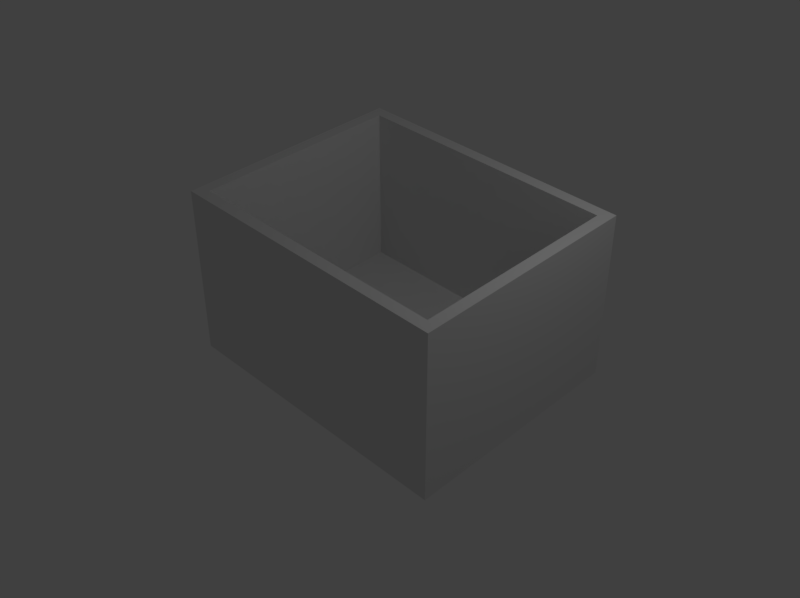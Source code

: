 # Source: boxinsert0.blend  (saved by Blender 2.79.0; exported with 4.5.12 LTS)
import bpy
from mathutils import Matrix  # noqa: F401  (used for matrix-valued properties, if any)

bpy.ops.wm.read_factory_settings(use_empty=True)
scene = bpy.context.scene
scene.name = 'Scene'

# ---- collections
col_collection_1 = bpy.data.collections.new('Collection 1'); scene.collection.children.link(col_collection_1)

# ---- world
world_world = bpy.data.worlds.new('World'); scene.world = world_world
world_world.color = (0.05088, 0.05088, 0.05088)
world_world.use_sun_shadow = False
world_world.sun_shadow_jitter_overblur = 0.0
world_world.cycles.sampling_method = 'MANUAL'

# ---- cameras
cam_camera = bpy.data.cameras.new('Camera')
cam_camera.clip_end = 100.0
cam_camera.lens = 43.96
cam_camera.sensor_width = 32.0
cam_camera.sensor_height = 18.0
cam_camera.ortho_scale = 7.314
cam_camera.dof.focus_distance = 0.0
cam_camera.dof.aperture_fstop = 128.0

# ---- lights
light_lamp = bpy.data.lights.new('Lamp', 'POINT')
light_lamp.transmission_factor = 0.0
light_lamp.cutoff_distance = 30.0
light_lamp.energy = 100.0
light_lamp.shadow_buffer_clip_start = 1.001
light_lamp.shadow_soft_size = 0.1
light_lamp.shadow_maximum_resolution = 0.006
light_lamp.use_absolute_resolution = True

# ---- meshes
me_cube = bpy.data.meshes.new('Cube')
me_cube.from_pydata([(-2.5, -2.0, -1.5), (-2.5, 2.0, -1.5), (2.5, 2.0, -1.5), (2.5, -2.0, -1.5), (-2.5, -2.0, 1.5), (-2.5, 2.0, 1.5), (2.5, 2.0, 1.5), (2.5, -2.0, 1.5), (-2.3, -1.8, -1.3), (-2.3, 1.8, -1.3), (2.3, 1.8, -1.3), (2.3, -1.8, -1.3), (-2.3, -1.8, 1.5), (-2.3, 1.8, 1.5), (2.3, 1.8, 1.5), (2.3, -1.8, 1.5)], [], [(0, 1, 2, 3), (0, 4, 5, 1), (1, 5, 6, 2), (2, 6, 7, 3), (3, 7, 4, 0), (8, 11, 10, 9), (8, 9, 13, 12), (9, 10, 14, 13), (10, 11, 15, 14), (11, 8, 12, 15), (5, 4, 12, 13), (6, 5, 13, 14), (7, 6, 14, 15), (4, 7, 15, 12)])
me_cube.use_remesh_preserve_volume = False
me_cube.use_remesh_preserve_attributes = False
me_cube.use_mirror_vertex_groups = False
me_cube.update()

# ---- objects
ob_cube = bpy.data.objects.new('Cube', me_cube)
ob_lamp = bpy.data.objects.new('Lamp', light_lamp)
ob_camera = bpy.data.objects.new('Camera', cam_camera)

# ---- transforms, parenting, visibility, modifiers, constraints
ob_cube.location = (0.0, 0.0, 0.0)
ob_cube.lineart.crease_threshold = 0.0
ob_lamp.location = (4.076, 1.005, 5.904)
ob_lamp.rotation_euler = (0.6503, 0.05522, 1.866)
ob_lamp.lock_rotations_4d = False
ob_lamp.empty_display_type = 'ARROWS'
ob_lamp.color = (0.0, 0.0, 0.0, 0.0)
ob_lamp.lineart.crease_threshold = 0.0
ob_camera.location = (10.0, -10.0, 10.0)
ob_camera.rotation_euler = (0.9425, 0.0, 0.7854)
ob_camera.lock_rotations_4d = False
ob_camera.empty_display_type = 'ARROWS'
ob_camera.color = (0.0, 0.0, 0.0, 0.0)
ob_camera.display_type = 'WIRE'
ob_camera.lineart.crease_threshold = 0.0

# ---- collection membership
col_collection_1.objects.link(ob_cube)
col_collection_1.objects.link(ob_lamp)
col_collection_1.objects.link(ob_camera)

# ---- scene / render settings (as saved in the file)
scene.camera = ob_camera
scene.frame_start = 1; scene.frame_end = 250; scene.frame_set(1)
scene.render.engine = 'BLENDER_EEVEE_NEXT'
scene.render.resolution_x = 480
scene.render.resolution_y = 359
scene.render.resolution_percentage = 50
scene.render.dither_intensity = 0.0
scene.cycles.use_denoising = False
scene.cycles.samples = 128
scene.cycles.sampling_pattern = 'TABULATED_SOBOL'
scene.cycles.use_adaptive_sampling = False
scene.cycles.use_light_tree = False
scene.cycles.blur_glossy = 0.0
scene.cycles.sample_clamp_indirect = 0.0
scene.view_settings.view_transform = 'Standard'
scene.unit_settings.scale_length = 0.0254
bpy.context.view_layer.update()
